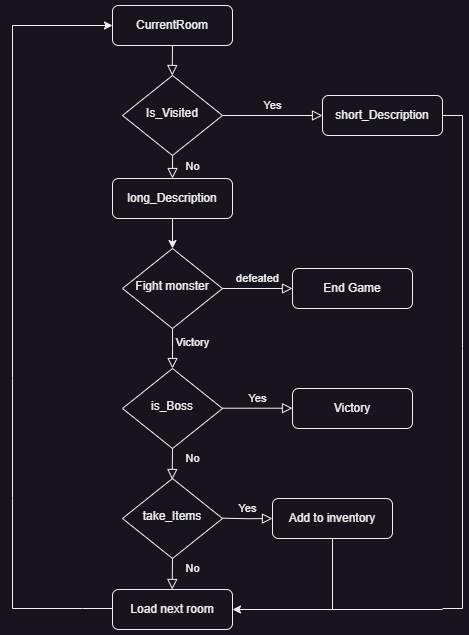

The diagram above was exported from draw.io. Its source (the exported page's mxGraphModel, read from the mxfile embedded in the PNG):
<mxGraphModel dx="819" dy="505" grid="1" gridSize="10" guides="1" tooltips="1" connect="1" arrows="1" fold="1" page="1" pageScale="1" pageWidth="827" pageHeight="1169" math="0" shadow="0">
  <root>
    <mxCell id="WIyWlLk6GJQsqaUBKTNV-0" />
    <mxCell id="WIyWlLk6GJQsqaUBKTNV-1" parent="WIyWlLk6GJQsqaUBKTNV-0" />
    <mxCell id="WIyWlLk6GJQsqaUBKTNV-2" value="" style="rounded=0;html=1;jettySize=auto;orthogonalLoop=1;fontSize=11;endArrow=block;endFill=0;endSize=8;strokeWidth=1;shadow=0;labelBackgroundColor=none;edgeStyle=orthogonalEdgeStyle;" parent="WIyWlLk6GJQsqaUBKTNV-1" edge="1">
      <mxGeometry relative="1" as="geometry">
        <mxPoint x="380" y="47" as="sourcePoint" />
        <mxPoint x="379.71" y="77" as="targetPoint" />
      </mxGeometry>
    </mxCell>
    <mxCell id="WIyWlLk6GJQsqaUBKTNV-3" value="CurrentRoom" style="rounded=1;whiteSpace=wrap;html=1;fontSize=12;glass=0;strokeWidth=1;shadow=0;" parent="WIyWlLk6GJQsqaUBKTNV-1" vertex="1">
      <mxGeometry x="320" y="7" width="120" height="40" as="geometry" />
    </mxCell>
    <mxCell id="WIyWlLk6GJQsqaUBKTNV-4" value="No" style="rounded=0;html=1;jettySize=auto;orthogonalLoop=1;fontSize=11;endArrow=block;endFill=0;endSize=8;strokeWidth=1;shadow=0;labelBackgroundColor=none;edgeStyle=orthogonalEdgeStyle;" parent="WIyWlLk6GJQsqaUBKTNV-1" source="WIyWlLk6GJQsqaUBKTNV-6" edge="1">
      <mxGeometry y="20" relative="1" as="geometry">
        <mxPoint as="offset" />
        <mxPoint x="380" y="180" as="targetPoint" />
        <Array as="points">
          <mxPoint x="380" y="160" />
          <mxPoint x="380" y="160" />
        </Array>
      </mxGeometry>
    </mxCell>
    <mxCell id="WIyWlLk6GJQsqaUBKTNV-5" value="Yes" style="edgeStyle=orthogonalEdgeStyle;rounded=0;html=1;jettySize=auto;orthogonalLoop=1;fontSize=11;endArrow=block;endFill=0;endSize=8;strokeWidth=1;shadow=0;labelBackgroundColor=none;" parent="WIyWlLk6GJQsqaUBKTNV-1" source="WIyWlLk6GJQsqaUBKTNV-6" target="WIyWlLk6GJQsqaUBKTNV-7" edge="1">
      <mxGeometry y="10" relative="1" as="geometry">
        <mxPoint as="offset" />
      </mxGeometry>
    </mxCell>
    <mxCell id="WIyWlLk6GJQsqaUBKTNV-6" value="Is_Visited" style="rhombus;whiteSpace=wrap;html=1;shadow=0;fontFamily=Helvetica;fontSize=12;align=center;strokeWidth=1;spacing=6;spacingTop=-4;" parent="WIyWlLk6GJQsqaUBKTNV-1" vertex="1">
      <mxGeometry x="330" y="77" width="100" height="80" as="geometry" />
    </mxCell>
    <mxCell id="WIyWlLk6GJQsqaUBKTNV-7" value="short_Description" style="rounded=1;whiteSpace=wrap;html=1;fontSize=12;glass=0;strokeWidth=1;shadow=0;" parent="WIyWlLk6GJQsqaUBKTNV-1" vertex="1">
      <mxGeometry x="530" y="97" width="120" height="40" as="geometry" />
    </mxCell>
    <mxCell id="WIyWlLk6GJQsqaUBKTNV-8" value="Victory" style="rounded=0;html=1;jettySize=auto;orthogonalLoop=1;fontSize=11;endArrow=block;endFill=0;endSize=8;strokeWidth=1;shadow=0;labelBackgroundColor=none;edgeStyle=orthogonalEdgeStyle;" parent="WIyWlLk6GJQsqaUBKTNV-1" source="WIyWlLk6GJQsqaUBKTNV-10" edge="1">
      <mxGeometry x="-0.3333" y="20" relative="1" as="geometry">
        <mxPoint as="offset" />
        <mxPoint x="380" y="370" as="targetPoint" />
      </mxGeometry>
    </mxCell>
    <mxCell id="WIyWlLk6GJQsqaUBKTNV-9" value="defeated" style="edgeStyle=orthogonalEdgeStyle;rounded=0;html=1;jettySize=auto;orthogonalLoop=1;fontSize=11;endArrow=block;endFill=0;endSize=8;strokeWidth=1;shadow=0;labelBackgroundColor=none;" parent="WIyWlLk6GJQsqaUBKTNV-1" source="WIyWlLk6GJQsqaUBKTNV-10" target="WIyWlLk6GJQsqaUBKTNV-12" edge="1">
      <mxGeometry y="10" relative="1" as="geometry">
        <mxPoint as="offset" />
      </mxGeometry>
    </mxCell>
    <mxCell id="WIyWlLk6GJQsqaUBKTNV-10" value="Fight monster" style="rhombus;whiteSpace=wrap;html=1;shadow=0;fontFamily=Helvetica;fontSize=12;align=center;strokeWidth=1;spacing=6;spacingTop=-4;" parent="WIyWlLk6GJQsqaUBKTNV-1" vertex="1">
      <mxGeometry x="330" y="250" width="100" height="80" as="geometry" />
    </mxCell>
    <mxCell id="WIyWlLk6GJQsqaUBKTNV-12" value="End Game" style="rounded=1;whiteSpace=wrap;html=1;fontSize=12;glass=0;strokeWidth=1;shadow=0;" parent="WIyWlLk6GJQsqaUBKTNV-1" vertex="1">
      <mxGeometry x="500" y="270" width="120" height="40" as="geometry" />
    </mxCell>
    <mxCell id="e-Vju-UPzRQ73gozLmxL-1" value="take_Items" style="rhombus;whiteSpace=wrap;html=1;shadow=0;fontFamily=Helvetica;fontSize=12;align=center;strokeWidth=1;spacing=6;spacingTop=-4;" vertex="1" parent="WIyWlLk6GJQsqaUBKTNV-1">
      <mxGeometry x="330" y="480" width="100" height="80" as="geometry" />
    </mxCell>
    <mxCell id="e-Vju-UPzRQ73gozLmxL-2" value="Add to inventory" style="rounded=1;whiteSpace=wrap;html=1;fontSize=12;glass=0;strokeWidth=1;shadow=0;" vertex="1" parent="WIyWlLk6GJQsqaUBKTNV-1">
      <mxGeometry x="480" y="500" width="120" height="40" as="geometry" />
    </mxCell>
    <mxCell id="e-Vju-UPzRQ73gozLmxL-5" value="Yes" style="edgeStyle=orthogonalEdgeStyle;rounded=0;html=1;jettySize=auto;orthogonalLoop=1;fontSize=11;endArrow=block;endFill=0;endSize=8;strokeWidth=1;shadow=0;labelBackgroundColor=none;" edge="1" parent="WIyWlLk6GJQsqaUBKTNV-1">
      <mxGeometry y="10" relative="1" as="geometry">
        <mxPoint as="offset" />
        <mxPoint x="430" y="519.71" as="sourcePoint" />
        <mxPoint x="480" y="520" as="targetPoint" />
      </mxGeometry>
    </mxCell>
    <mxCell id="e-Vju-UPzRQ73gozLmxL-7" value="No" style="rounded=0;html=1;jettySize=auto;orthogonalLoop=1;fontSize=11;endArrow=block;endFill=0;endSize=8;strokeWidth=1;shadow=0;labelBackgroundColor=none;edgeStyle=orthogonalEdgeStyle;" edge="1" parent="WIyWlLk6GJQsqaUBKTNV-1">
      <mxGeometry x="-0.367" y="20" relative="1" as="geometry">
        <mxPoint as="offset" />
        <mxPoint x="380" y="560" as="sourcePoint" />
        <mxPoint x="379.71" y="591" as="targetPoint" />
      </mxGeometry>
    </mxCell>
    <mxCell id="e-Vju-UPzRQ73gozLmxL-8" value="Load next room" style="rounded=1;whiteSpace=wrap;html=1;fontSize=12;glass=0;strokeWidth=1;shadow=0;" vertex="1" parent="WIyWlLk6GJQsqaUBKTNV-1">
      <mxGeometry x="320" y="591" width="120" height="40" as="geometry" />
    </mxCell>
    <mxCell id="e-Vju-UPzRQ73gozLmxL-9" value="" style="endArrow=classic;html=1;rounded=0;exitX=0.5;exitY=1;exitDx=0;exitDy=0;entryX=1;entryY=0.5;entryDx=0;entryDy=0;" edge="1" parent="WIyWlLk6GJQsqaUBKTNV-1" source="e-Vju-UPzRQ73gozLmxL-2" target="e-Vju-UPzRQ73gozLmxL-8">
      <mxGeometry width="50" height="50" relative="1" as="geometry">
        <mxPoint x="410" y="471" as="sourcePoint" />
        <mxPoint x="460" y="421" as="targetPoint" />
        <Array as="points">
          <mxPoint x="540" y="611" />
        </Array>
      </mxGeometry>
    </mxCell>
    <mxCell id="e-Vju-UPzRQ73gozLmxL-10" value="" style="endArrow=none;html=1;rounded=0;exitX=1;exitY=0.5;exitDx=0;exitDy=0;" edge="1" parent="WIyWlLk6GJQsqaUBKTNV-1" source="WIyWlLk6GJQsqaUBKTNV-7">
      <mxGeometry width="50" height="50" relative="1" as="geometry">
        <mxPoint x="650" y="170" as="sourcePoint" />
        <mxPoint x="650" y="610" as="targetPoint" />
        <Array as="points">
          <mxPoint x="670" y="117" />
          <mxPoint x="670" y="350" />
          <mxPoint x="670" y="610" />
        </Array>
      </mxGeometry>
    </mxCell>
    <mxCell id="e-Vju-UPzRQ73gozLmxL-11" value="" style="endArrow=none;html=1;rounded=0;" edge="1" parent="WIyWlLk6GJQsqaUBKTNV-1">
      <mxGeometry width="50" height="50" relative="1" as="geometry">
        <mxPoint x="650" y="611" as="sourcePoint" />
        <mxPoint x="540" y="611" as="targetPoint" />
      </mxGeometry>
    </mxCell>
    <mxCell id="e-Vju-UPzRQ73gozLmxL-12" value="" style="endArrow=classic;html=1;rounded=0;entryX=0;entryY=0.5;entryDx=0;entryDy=0;" edge="1" parent="WIyWlLk6GJQsqaUBKTNV-1" target="WIyWlLk6GJQsqaUBKTNV-3">
      <mxGeometry width="50" height="50" relative="1" as="geometry">
        <mxPoint x="320" y="610" as="sourcePoint" />
        <mxPoint x="320" y="140" as="targetPoint" />
        <Array as="points">
          <mxPoint x="290" y="610" />
          <mxPoint x="220" y="610" />
          <mxPoint x="220" y="500" />
          <mxPoint x="220" y="380" />
          <mxPoint x="220" y="27" />
        </Array>
      </mxGeometry>
    </mxCell>
    <mxCell id="e-Vju-UPzRQ73gozLmxL-13" value="is_Boss" style="rhombus;whiteSpace=wrap;html=1;shadow=0;fontFamily=Helvetica;fontSize=12;align=center;strokeWidth=1;spacing=6;spacingTop=-4;" vertex="1" parent="WIyWlLk6GJQsqaUBKTNV-1">
      <mxGeometry x="330" y="370" width="100" height="80" as="geometry" />
    </mxCell>
    <mxCell id="e-Vju-UPzRQ73gozLmxL-14" value="Yes" style="edgeStyle=orthogonalEdgeStyle;rounded=0;html=1;jettySize=auto;orthogonalLoop=1;fontSize=11;endArrow=block;endFill=0;endSize=8;strokeWidth=1;shadow=0;labelBackgroundColor=none;" edge="1" parent="WIyWlLk6GJQsqaUBKTNV-1">
      <mxGeometry y="10" relative="1" as="geometry">
        <mxPoint as="offset" />
        <mxPoint x="430" y="409.71" as="sourcePoint" />
        <mxPoint x="500" y="409.71" as="targetPoint" />
      </mxGeometry>
    </mxCell>
    <mxCell id="e-Vju-UPzRQ73gozLmxL-15" value="Victory" style="rounded=1;whiteSpace=wrap;html=1;fontSize=12;glass=0;strokeWidth=1;shadow=0;" vertex="1" parent="WIyWlLk6GJQsqaUBKTNV-1">
      <mxGeometry x="500" y="390" width="120" height="40" as="geometry" />
    </mxCell>
    <mxCell id="e-Vju-UPzRQ73gozLmxL-18" value="No" style="rounded=0;html=1;jettySize=auto;orthogonalLoop=1;fontSize=11;endArrow=block;endFill=0;endSize=8;strokeWidth=1;shadow=0;labelBackgroundColor=none;edgeStyle=orthogonalEdgeStyle;" edge="1" parent="WIyWlLk6GJQsqaUBKTNV-1">
      <mxGeometry x="-0.367" y="20" relative="1" as="geometry">
        <mxPoint as="offset" />
        <mxPoint x="380" y="450" as="sourcePoint" />
        <mxPoint x="379.71" y="481" as="targetPoint" />
      </mxGeometry>
    </mxCell>
    <mxCell id="e-Vju-UPzRQ73gozLmxL-19" value="long_Description" style="rounded=1;whiteSpace=wrap;html=1;fontSize=12;glass=0;strokeWidth=1;shadow=0;" vertex="1" parent="WIyWlLk6GJQsqaUBKTNV-1">
      <mxGeometry x="320" y="180" width="120" height="40" as="geometry" />
    </mxCell>
    <mxCell id="e-Vju-UPzRQ73gozLmxL-20" value="" style="endArrow=classic;html=1;rounded=0;exitX=0.5;exitY=1;exitDx=0;exitDy=0;entryX=0.5;entryY=0;entryDx=0;entryDy=0;" edge="1" parent="WIyWlLk6GJQsqaUBKTNV-1" source="e-Vju-UPzRQ73gozLmxL-19" target="WIyWlLk6GJQsqaUBKTNV-10">
      <mxGeometry width="50" height="50" relative="1" as="geometry">
        <mxPoint x="470" y="220" as="sourcePoint" />
        <mxPoint x="520" y="170" as="targetPoint" />
      </mxGeometry>
    </mxCell>
  </root>
</mxGraphModel>